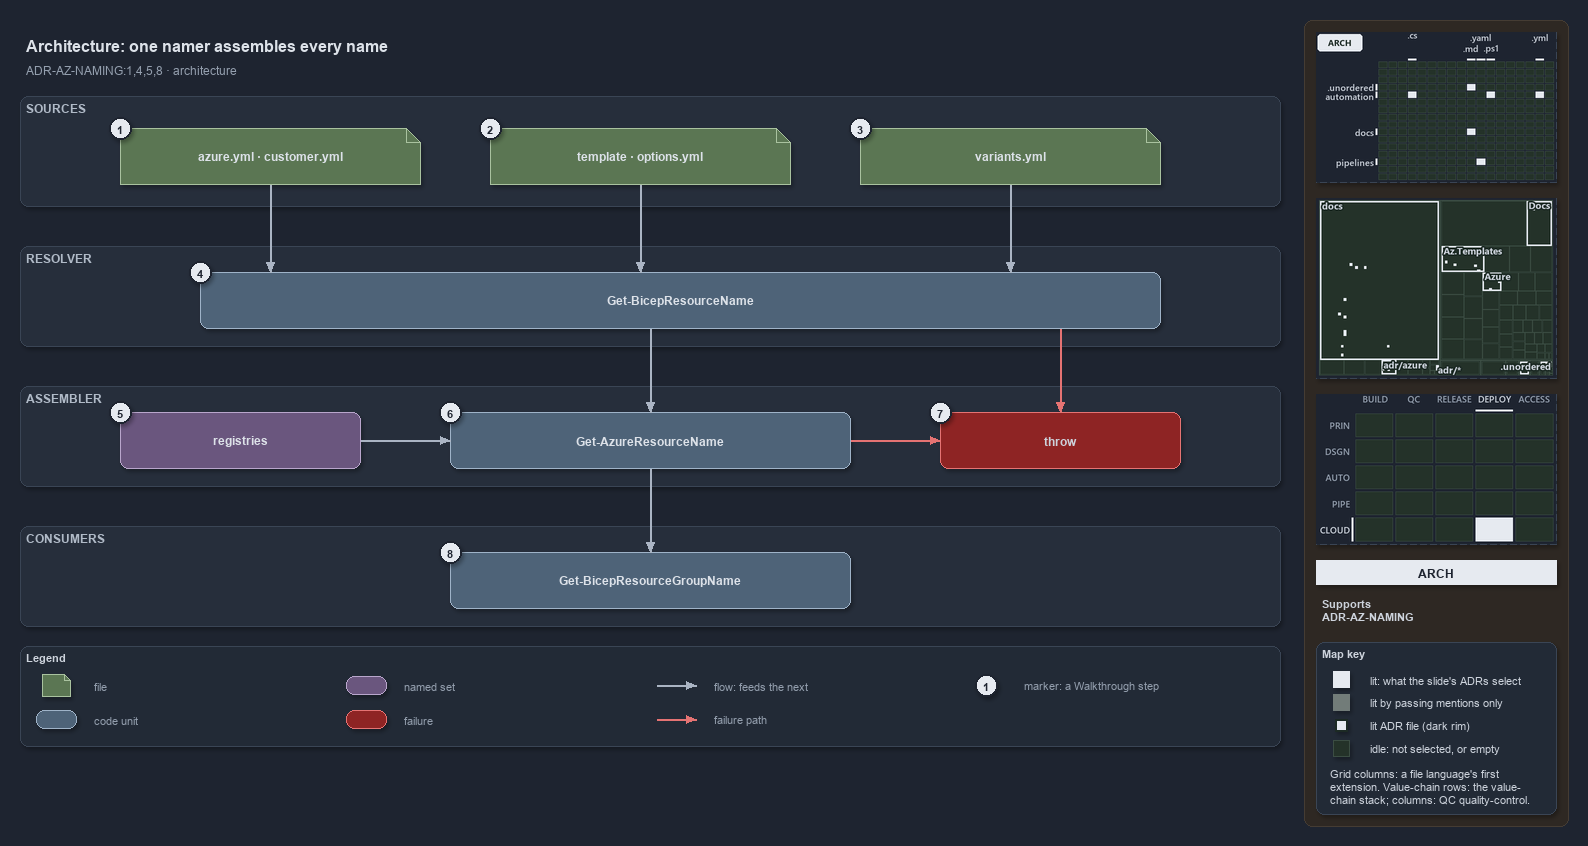

The diagram above was exported from draw.io. Its source (the exported page's mxGraphModel, read from the mxfile embedded in the PNG):
<mxGraphModel dx="1024" dy="768" grid="0" gridSize="10" guides="1" tooltips="1" connect="1" arrows="1" fold="1" page="1" pageScale="1" pageWidth="1572" pageHeight="750" background="#1E2430" math="0" shadow="1">
  <root>
    <mxCell id="0" />
    <mxCell id="1" parent="0" />
    <mxCell id="sidebar-bg" value="" style="rounded=1;arcSize=2;html=1;fillColor=#2E2823;strokeColor=#453C33;shadow=0;" vertex="1" parent="1">
      <mxGeometry x="1304" y="4" width="264" height="806" as="geometry" />
    </mxCell>
    <mxCell id="title" value="Architecture: one namer assembles every name" style="text;html=1;align=left;verticalAlign=middle;fontSize=16;fontStyle=1;fontColor=#DDE2E9;" vertex="1" parent="1">
      <mxGeometry x="20" y="14" width="1260" height="30" as="geometry" />
    </mxCell>
    <mxCell id="subtitle" value="ADR-AZ-NAMING:1,4,5,8 · architecture" style="text;html=1;align=left;verticalAlign=middle;fontSize=12;fontColor=#949FAE;" vertex="1" parent="1">
      <mxGeometry x="20" y="44" width="1240" height="20" as="geometry" />
    </mxCell>
    <mxCell id="band-sources" value="SOURCES" style="rounded=1;html=1;arcSize=3;fillColor=#262E3B;strokeColor=#3A4555;verticalAlign=top;align=left;spacingLeft=8;fontStyle=1;fontSize=12;fontColor=#B0BAC7;" vertex="1" parent="1">
      <mxGeometry x="20" y="80" width="1260" height="110" as="geometry" />
    </mxCell>
    <mxCell id="band-resolver" value="RESOLVER" style="rounded=1;html=1;arcSize=3;fillColor=#262E3B;strokeColor=#3A4555;verticalAlign=top;align=left;spacingLeft=8;fontStyle=1;fontSize=12;fontColor=#B0BAC7;" vertex="1" parent="1">
      <mxGeometry x="20" y="230" width="1260" height="100" as="geometry" />
    </mxCell>
    <mxCell id="band-assembler" value="ASSEMBLER" style="rounded=1;html=1;arcSize=3;fillColor=#262E3B;strokeColor=#3A4555;verticalAlign=top;align=left;spacingLeft=8;fontStyle=1;fontSize=12;fontColor=#B0BAC7;" vertex="1" parent="1">
      <mxGeometry x="20" y="370" width="1260" height="100" as="geometry" />
    </mxCell>
    <mxCell id="band-consumers" value="CONSUMERS" style="rounded=1;html=1;arcSize=3;fillColor=#262E3B;strokeColor=#3A4555;verticalAlign=top;align=left;spacingLeft=8;fontStyle=1;fontSize=12;fontColor=#B0BAC7;" vertex="1" parent="1">
      <mxGeometry x="20" y="510" width="1260" height="100" as="geometry" />
    </mxCell>
    <mxCell id="src-azure" value="&lt;b&gt;azure.yml · customer.yml&lt;/b&gt;" style="shape=note;size=14;whiteSpace=wrap;html=1;fillColor=#5B7653;strokeColor=#A9C29F;fontColor=#DDE2E9;fontSize=12;" vertex="1" parent="1">
      <mxGeometry x="120" y="112" width="300" height="56" as="geometry" />
    </mxCell>
    <mxCell id="src-template" value="&lt;b&gt;template · options.yml&lt;/b&gt;" style="shape=note;size=14;whiteSpace=wrap;html=1;fillColor=#5B7653;strokeColor=#A9C29F;fontColor=#DDE2E9;fontSize=12;" vertex="1" parent="1">
      <mxGeometry x="490" y="112" width="300" height="56" as="geometry" />
    </mxCell>
    <mxCell id="src-variants" value="&lt;b&gt;variants.yml&lt;/b&gt;" style="shape=note;size=14;whiteSpace=wrap;html=1;fillColor=#5B7653;strokeColor=#A9C29F;fontColor=#DDE2E9;fontSize=12;" vertex="1" parent="1">
      <mxGeometry x="860" y="112" width="300" height="56" as="geometry" />
    </mxCell>
    <mxCell id="resolver" value="&lt;b&gt;Get-BicepResourceName&lt;/b&gt;" style="rounded=1;whiteSpace=wrap;html=1;arcSize=20;fillColor=#4E6378;strokeColor=#9FB3C8;fontColor=#DDE2E9;fontSize=12;" vertex="1" parent="1">
      <mxGeometry x="200" y="256" width="960" height="56" as="geometry" />
    </mxCell>
    <mxCell id="registries" value="&lt;b&gt;registries&lt;/b&gt;" style="rounded=1;whiteSpace=wrap;html=1;arcSize=20;fillColor=#6A567E;strokeColor=#B9A6CC;fontColor=#DDE2E9;fontSize=12;" vertex="1" parent="1">
      <mxGeometry x="120" y="396" width="240" height="56" as="geometry" />
    </mxCell>
    <mxCell id="namer" value="&lt;b&gt;Get-AzureResourceName&lt;/b&gt;" style="rounded=1;whiteSpace=wrap;html=1;arcSize=20;fillColor=#4E6378;strokeColor=#9FB3C8;fontColor=#DDE2E9;fontSize=12;" vertex="1" parent="1">
      <mxGeometry x="450" y="396" width="400" height="56" as="geometry" />
    </mxCell>
    <mxCell id="throw" value="&lt;b&gt;throw&lt;/b&gt;" style="rounded=1;whiteSpace=wrap;html=1;arcSize=20;fillColor=#8E2424;strokeColor=#E57373;fontSize=12;" vertex="1" parent="1">
      <mxGeometry x="940" y="396" width="240" height="56" as="geometry" />
    </mxCell>
    <mxCell id="consumer" value="&lt;b&gt;Get-BicepResourceGroupName&lt;/b&gt;" style="rounded=1;whiteSpace=wrap;html=1;arcSize=20;fillColor=#4E6378;strokeColor=#9FB3C8;fontColor=#DDE2E9;fontSize=12;" vertex="1" parent="1">
      <mxGeometry x="450" y="536" width="400" height="56" as="geometry" />
    </mxCell>
    <mxCell id="p-edge-azure-resolver-a" value="" style="text;html=1;strokeColor=none;fillColor=none;" vertex="1" parent="1">
      <mxGeometry x="270" y="168" width="1" height="1" as="geometry" />
    </mxCell>
    <mxCell id="p-edge-azure-resolver-b" value="" style="text;html=1;strokeColor=none;fillColor=none;" vertex="1" parent="1">
      <mxGeometry x="270" y="256" width="1" height="1" as="geometry" />
    </mxCell>
    <mxCell id="edge-azure-resolver" value="" style="edgeStyle=orthogonalEdgeStyle;rounded=1;html=1;fontSize=11;endArrow=block;strokeColor=#AAB4C3;fontColor=#CDD3DC;shadow=0;" edge="1" parent="1" source="p-edge-azure-resolver-a" target="p-edge-azure-resolver-b">
      <mxGeometry relative="1" as="geometry" />
    </mxCell>
    <mxCell id="p-edge-template-resolver-a" value="" style="text;html=1;strokeColor=none;fillColor=none;" vertex="1" parent="1">
      <mxGeometry x="640" y="168" width="1" height="1" as="geometry" />
    </mxCell>
    <mxCell id="p-edge-template-resolver-b" value="" style="text;html=1;strokeColor=none;fillColor=none;" vertex="1" parent="1">
      <mxGeometry x="640" y="256" width="1" height="1" as="geometry" />
    </mxCell>
    <mxCell id="edge-template-resolver" value="" style="edgeStyle=orthogonalEdgeStyle;rounded=1;html=1;fontSize=11;endArrow=block;strokeColor=#AAB4C3;fontColor=#CDD3DC;shadow=0;" edge="1" parent="1" source="p-edge-template-resolver-a" target="p-edge-template-resolver-b">
      <mxGeometry relative="1" as="geometry" />
    </mxCell>
    <mxCell id="p-edge-variants-resolver-a" value="" style="text;html=1;strokeColor=none;fillColor=none;" vertex="1" parent="1">
      <mxGeometry x="1010" y="168" width="1" height="1" as="geometry" />
    </mxCell>
    <mxCell id="p-edge-variants-resolver-b" value="" style="text;html=1;strokeColor=none;fillColor=none;" vertex="1" parent="1">
      <mxGeometry x="1010" y="256" width="1" height="1" as="geometry" />
    </mxCell>
    <mxCell id="edge-variants-resolver" value="" style="edgeStyle=orthogonalEdgeStyle;rounded=1;html=1;fontSize=11;endArrow=block;strokeColor=#AAB4C3;fontColor=#CDD3DC;shadow=0;" edge="1" parent="1" source="p-edge-variants-resolver-a" target="p-edge-variants-resolver-b">
      <mxGeometry relative="1" as="geometry" />
    </mxCell>
    <mxCell id="p-edge-resolver-namer-a" value="" style="text;html=1;strokeColor=none;fillColor=none;" vertex="1" parent="1">
      <mxGeometry x="650" y="312" width="1" height="1" as="geometry" />
    </mxCell>
    <mxCell id="p-edge-resolver-namer-b" value="" style="text;html=1;strokeColor=none;fillColor=none;" vertex="1" parent="1">
      <mxGeometry x="650" y="396" width="1" height="1" as="geometry" />
    </mxCell>
    <mxCell id="edge-resolver-namer" value="" style="edgeStyle=orthogonalEdgeStyle;rounded=1;html=1;fontSize=11;endArrow=block;strokeColor=#AAB4C3;fontColor=#CDD3DC;shadow=0;" edge="1" parent="1" source="p-edge-resolver-namer-a" target="p-edge-resolver-namer-b">
      <mxGeometry relative="1" as="geometry" />
    </mxCell>
    <mxCell id="p-edge-resolver-throw-a" value="" style="text;html=1;strokeColor=none;fillColor=none;" vertex="1" parent="1">
      <mxGeometry x="1060" y="312" width="1" height="1" as="geometry" />
    </mxCell>
    <mxCell id="p-edge-resolver-throw-b" value="" style="text;html=1;strokeColor=none;fillColor=none;" vertex="1" parent="1">
      <mxGeometry x="1060" y="396" width="1" height="1" as="geometry" />
    </mxCell>
    <mxCell id="edge-resolver-throw" value="" style="edgeStyle=orthogonalEdgeStyle;rounded=1;html=1;fontSize=11;endArrow=block;strokeColor=#E57373;fontColor=#CDD3DC;shadow=0;" edge="1" parent="1" source="p-edge-resolver-throw-a" target="p-edge-resolver-throw-b">
      <mxGeometry relative="1" as="geometry" />
    </mxCell>
    <mxCell id="p-edge-registries-namer-a" value="" style="text;html=1;strokeColor=none;fillColor=none;" vertex="1" parent="1">
      <mxGeometry x="360" y="424" width="1" height="1" as="geometry" />
    </mxCell>
    <mxCell id="p-edge-registries-namer-b" value="" style="text;html=1;strokeColor=none;fillColor=none;" vertex="1" parent="1">
      <mxGeometry x="450" y="424" width="1" height="1" as="geometry" />
    </mxCell>
    <mxCell id="edge-registries-namer" value="" style="edgeStyle=orthogonalEdgeStyle;rounded=1;html=1;fontSize=11;endArrow=block;strokeColor=#AAB4C3;fontColor=#CDD3DC;shadow=0;" edge="1" parent="1" source="p-edge-registries-namer-a" target="p-edge-registries-namer-b">
      <mxGeometry relative="1" as="geometry" />
    </mxCell>
    <mxCell id="p-edge-namer-throw-a" value="" style="text;html=1;strokeColor=none;fillColor=none;" vertex="1" parent="1">
      <mxGeometry x="850" y="424" width="1" height="1" as="geometry" />
    </mxCell>
    <mxCell id="p-edge-namer-throw-b" value="" style="text;html=1;strokeColor=none;fillColor=none;" vertex="1" parent="1">
      <mxGeometry x="940" y="424" width="1" height="1" as="geometry" />
    </mxCell>
    <mxCell id="edge-namer-throw" value="" style="edgeStyle=orthogonalEdgeStyle;rounded=1;html=1;fontSize=11;endArrow=block;strokeColor=#E57373;fontColor=#CDD3DC;shadow=0;" edge="1" parent="1" source="p-edge-namer-throw-a" target="p-edge-namer-throw-b">
      <mxGeometry relative="1" as="geometry" />
    </mxCell>
    <mxCell id="p-edge-namer-consumer-a" value="" style="text;html=1;strokeColor=none;fillColor=none;" vertex="1" parent="1">
      <mxGeometry x="650" y="452" width="1" height="1" as="geometry" />
    </mxCell>
    <mxCell id="p-edge-namer-consumer-b" value="" style="text;html=1;strokeColor=none;fillColor=none;" vertex="1" parent="1">
      <mxGeometry x="650" y="536" width="1" height="1" as="geometry" />
    </mxCell>
    <mxCell id="edge-namer-consumer" value="" style="edgeStyle=orthogonalEdgeStyle;rounded=1;html=1;fontSize=11;endArrow=block;strokeColor=#AAB4C3;fontColor=#CDD3DC;shadow=0;" edge="1" parent="1" source="p-edge-namer-consumer-a" target="p-edge-namer-consumer-b">
      <mxGeometry relative="1" as="geometry" />
    </mxCell>
    <mxCell id="mark-1" value="1" style="ellipse;html=1;fillColor=#E6EAF0;strokeColor=#1E2430;strokeWidth=2;fontColor=#1E2430;fontStyle=1;fontSize=11;" vertex="1" parent="1">
      <mxGeometry x="109" y="101" width="22" height="22" as="geometry" />
    </mxCell>
    <mxCell id="mark-2" value="2" style="ellipse;html=1;fillColor=#E6EAF0;strokeColor=#1E2430;strokeWidth=2;fontColor=#1E2430;fontStyle=1;fontSize=11;" vertex="1" parent="1">
      <mxGeometry x="479" y="101" width="22" height="22" as="geometry" />
    </mxCell>
    <mxCell id="mark-3" value="3" style="ellipse;html=1;fillColor=#E6EAF0;strokeColor=#1E2430;strokeWidth=2;fontColor=#1E2430;fontStyle=1;fontSize=11;" vertex="1" parent="1">
      <mxGeometry x="849" y="101" width="22" height="22" as="geometry" />
    </mxCell>
    <mxCell id="mark-4" value="4" style="ellipse;html=1;fillColor=#E6EAF0;strokeColor=#1E2430;strokeWidth=2;fontColor=#1E2430;fontStyle=1;fontSize=11;" vertex="1" parent="1">
      <mxGeometry x="189" y="245" width="22" height="22" as="geometry" />
    </mxCell>
    <mxCell id="mark-5" value="5" style="ellipse;html=1;fillColor=#E6EAF0;strokeColor=#1E2430;strokeWidth=2;fontColor=#1E2430;fontStyle=1;fontSize=11;" vertex="1" parent="1">
      <mxGeometry x="109" y="385" width="22" height="22" as="geometry" />
    </mxCell>
    <mxCell id="mark-6" value="6" style="ellipse;html=1;fillColor=#E6EAF0;strokeColor=#1E2430;strokeWidth=2;fontColor=#1E2430;fontStyle=1;fontSize=11;" vertex="1" parent="1">
      <mxGeometry x="439" y="385" width="22" height="22" as="geometry" />
    </mxCell>
    <mxCell id="mark-7" value="7" style="ellipse;html=1;fillColor=#E6EAF0;strokeColor=#1E2430;strokeWidth=2;fontColor=#1E2430;fontStyle=1;fontSize=11;" vertex="1" parent="1">
      <mxGeometry x="929" y="385" width="22" height="22" as="geometry" />
    </mxCell>
    <mxCell id="mark-8" value="8" style="ellipse;html=1;fillColor=#E6EAF0;strokeColor=#1E2430;strokeWidth=2;fontColor=#1E2430;fontStyle=1;fontSize=11;" vertex="1" parent="1">
      <mxGeometry x="439" y="525" width="22" height="22" as="geometry" />
    </mxCell>
    <mxCell id="legend" value="&lt;b&gt;Legend&lt;/b&gt;" style="rounded=1;whiteSpace=wrap;html=1;arcSize=6;fillColor=#222A36;strokeColor=#3A4555;align=left;verticalAlign=top;spacing=8;fontSize=11;fontColor=#CDD3DC;" vertex="1" parent="1">
      <mxGeometry x="20" y="630" width="1260" height="100" as="geometry" />
    </mxCell>
    <mxCell id="legend-1" value="" style="shape=note;size=6;whiteSpace=wrap;html=1;fillColor=#5B7653;strokeColor=#A9C29F;fontColor=#DDE2E9;" vertex="1" parent="1">
      <mxGeometry x="42" y="658" width="28" height="22" as="geometry" />
    </mxCell>
    <mxCell id="legend-1-text" value="file" style="text;html=1;align=left;verticalAlign=middle;fontSize=11;fontColor=#949FAE;" vertex="1" parent="1">
      <mxGeometry x="88" y="659" width="250" height="20" as="geometry" />
    </mxCell>
    <mxCell id="legend-2" value="" style="rounded=1;whiteSpace=wrap;html=1;arcSize=20;fillColor=#4E6378;strokeColor=#9FB3C8;fontColor=#DDE2E9;" vertex="1" parent="1">
      <mxGeometry x="36" y="694" width="40" height="18" as="geometry" />
    </mxCell>
    <mxCell id="legend-2-text" value="code unit" style="text;html=1;align=left;verticalAlign=middle;fontSize=11;fontColor=#949FAE;" vertex="1" parent="1">
      <mxGeometry x="88" y="693" width="250" height="20" as="geometry" />
    </mxCell>
    <mxCell id="legend-3" value="" style="rounded=1;whiteSpace=wrap;html=1;arcSize=20;fillColor=#6A567E;strokeColor=#B9A6CC;fontColor=#DDE2E9;" vertex="1" parent="1">
      <mxGeometry x="346" y="660" width="40" height="18" as="geometry" />
    </mxCell>
    <mxCell id="legend-3-text" value="named set" style="text;html=1;align=left;verticalAlign=middle;fontSize=11;fontColor=#949FAE;" vertex="1" parent="1">
      <mxGeometry x="398" y="659" width="250" height="20" as="geometry" />
    </mxCell>
    <mxCell id="legend-4" value="" style="rounded=1;whiteSpace=wrap;html=1;arcSize=20;fillColor=#8E2424;strokeColor=#E57373;" vertex="1" parent="1">
      <mxGeometry x="346" y="694" width="40" height="18" as="geometry" />
    </mxCell>
    <mxCell id="legend-4-text" value="failure" style="text;html=1;align=left;verticalAlign=middle;fontSize=11;fontColor=#949FAE;" vertex="1" parent="1">
      <mxGeometry x="398" y="693" width="250" height="20" as="geometry" />
    </mxCell>
    <mxCell id="legend-5-a" value="" style="text;html=1;strokeColor=none;fillColor=none;" vertex="1" parent="1">
      <mxGeometry x="656" y="669" width="1" height="1" as="geometry" />
    </mxCell>
    <mxCell id="legend-5-b" value="" style="text;html=1;strokeColor=none;fillColor=none;" vertex="1" parent="1">
      <mxGeometry x="696" y="669" width="1" height="1" as="geometry" />
    </mxCell>
    <mxCell id="legend-5" value="" style="edgeStyle=orthogonalEdgeStyle;rounded=1;html=1;endArrow=block;strokeColor=#AAB4C3;fontColor=#CDD3DC;shadow=0;" edge="1" parent="1" source="legend-5-a" target="legend-5-b">
      <mxGeometry relative="1" as="geometry" />
    </mxCell>
    <mxCell id="legend-5-text" value="flow: feeds the next" style="text;html=1;align=left;verticalAlign=middle;fontSize=11;fontColor=#949FAE;" vertex="1" parent="1">
      <mxGeometry x="708" y="659" width="250" height="20" as="geometry" />
    </mxCell>
    <mxCell id="legend-6-a" value="" style="text;html=1;strokeColor=none;fillColor=none;" vertex="1" parent="1">
      <mxGeometry x="656" y="703" width="1" height="1" as="geometry" />
    </mxCell>
    <mxCell id="legend-6-b" value="" style="text;html=1;strokeColor=none;fillColor=none;" vertex="1" parent="1">
      <mxGeometry x="696" y="703" width="1" height="1" as="geometry" />
    </mxCell>
    <mxCell id="legend-6" value="" style="edgeStyle=orthogonalEdgeStyle;rounded=1;html=1;endArrow=block;strokeColor=#E57373;fontColor=#CDD3DC;shadow=0;" edge="1" parent="1" source="legend-6-a" target="legend-6-b">
      <mxGeometry relative="1" as="geometry" />
    </mxCell>
    <mxCell id="legend-6-text" value="failure path" style="text;html=1;align=left;verticalAlign=middle;fontSize=11;fontColor=#949FAE;" vertex="1" parent="1">
      <mxGeometry x="708" y="693" width="250" height="20" as="geometry" />
    </mxCell>
    <mxCell id="legend-7" value="1" style="ellipse;html=1;fillColor=#E6EAF0;strokeColor=#1E2430;strokeWidth=2;fontColor=#1E2430;fontStyle=1;fontSize=11;" vertex="1" parent="1">
      <mxGeometry x="975" y="658" width="22" height="22" as="geometry" />
    </mxCell>
    <mxCell id="legend-7-text" value="marker: a Walkthrough step" style="text;html=1;align=left;verticalAlign=middle;fontSize=11;fontColor=#949FAE;" vertex="1" parent="1">
      <mxGeometry x="1018" y="659" width="250" height="20" as="geometry" />
    </mxCell>
    <mxCell id="minimap-grid" value="" style="shape=image;html=1;imageAspect=0;aspect=fixed;verticalLabelPosition=bottom;strokeColor=#3A4555;dashed=1;fillColor=#222A36;image=data:image/png,(base64 omitted: 11536 chars);" vertex="1" parent="1">
      <mxGeometry x="1316" y="16" width="240" height="150" as="geometry" />
    </mxCell>
    <mxCell id="minimap-tree" value="" style="shape=image;html=1;imageAspect=0;aspect=fixed;verticalLabelPosition=bottom;strokeColor=#3A4555;dashed=1;fillColor=#222A36;image=data:image/png,(base64 omitted: 17460 chars);" vertex="1" parent="1">
      <mxGeometry x="1316" y="182" width="240" height="180" as="geometry" />
    </mxCell>
    <mxCell id="minimap-chain" value="" style="shape=image;html=1;imageAspect=0;aspect=fixed;verticalLabelPosition=bottom;strokeColor=#3A4555;dashed=1;fillColor=#222A36;image=data:image/png,(base64 omitted: 12580 chars);" vertex="1" parent="1">
      <mxGeometry x="1316" y="378" width="240" height="150" as="geometry" />
    </mxCell>
    <mxCell id="lens-badge" value="ARCH" style="rounded=0;whiteSpace=wrap;html=1;align=center;verticalAlign=middle;fontSize=12;fontStyle=1;fontColor=#1E2430;fillColor=#E6EAF0;strokeColor=none;" vertex="1" parent="1">
      <mxGeometry x="1316" y="544" width="240" height="24" as="geometry" />
    </mxCell>
    <mxCell id="supports" value="&lt;b&gt;Supports&lt;/b&gt;&lt;br&gt;ADR-AZ-NAMING" style="text;html=1;whiteSpace=wrap;align=left;verticalAlign=top;fontSize=11;fontColor=#CDD3DC;" vertex="1" parent="1">
      <mxGeometry x="1316" y="576" width="240" height="38" as="geometry" />
    </mxCell>
    <mxCell id="mapkey" value="&lt;b&gt;Map key&lt;/b&gt;" style="rounded=1;arcSize=6;whiteSpace=wrap;html=1;align=left;verticalAlign=top;fontSize=11;fontColor=#CDD3DC;fillColor=#222A36;strokeColor=#3A4555;spacingLeft=8;spacingTop=2;" vertex="1" parent="1">
      <mxGeometry x="1316" y="626" width="240" height="172" as="geometry" />
    </mxCell>
    <mxCell id="mapkey-lit" value="" style="rounded=0;html=1;fillColor=#E6EAF0;strokeColor=#E6EAF0;" vertex="1" parent="1">
      <mxGeometry x="1333.0" y="655.0" width="16" height="16" as="geometry" />
    </mxCell>
    <mxCell id="mapkey-lit-text" value="lit: what the slide's ADRs select" style="text;html=1;align=left;verticalAlign=middle;fontSize=11;fontColor=#CDD3DC;" vertex="1" parent="1">
      <mxGeometry x="1364" y="653" width="184" height="20" as="geometry" />
    </mxCell>
    <mxCell id="mapkey-touched" value="" style="rounded=0;html=1;fillColor=#727C79;strokeColor=#727C79;" vertex="1" parent="1">
      <mxGeometry x="1333.0" y="678.0" width="16" height="16" as="geometry" />
    </mxCell>
    <mxCell id="mapkey-touched-text" value="lit by passing mentions only" style="text;html=1;align=left;verticalAlign=middle;fontSize=11;fontColor=#CDD3DC;" vertex="1" parent="1">
      <mxGeometry x="1364" y="676" width="184" height="20" as="geometry" />
    </mxCell>
    <mxCell id="mapkey-adr" value="" style="rounded=0;html=1;fillColor=#E6EAF0;strokeColor=#1C2A24;strokeWidth=2;" vertex="1" parent="1">
      <mxGeometry x="1335.0" y="703.0" width="12" height="12" as="geometry" />
    </mxCell>
    <mxCell id="mapkey-adr-text" value="lit ADR file (dark rim)" style="text;html=1;align=left;verticalAlign=middle;fontSize=11;fontColor=#CDD3DC;" vertex="1" parent="1">
      <mxGeometry x="1364" y="699" width="184" height="20" as="geometry" />
    </mxCell>
    <mxCell id="mapkey-idle" value="" style="rounded=0;html=1;fillColor=#243229;strokeColor=#3B4D43;" vertex="1" parent="1">
      <mxGeometry x="1333.0" y="724.0" width="16" height="16" as="geometry" />
    </mxCell>
    <mxCell id="mapkey-idle-text" value="idle: not selected, or empty" style="text;html=1;align=left;verticalAlign=middle;fontSize=11;fontColor=#CDD3DC;" vertex="1" parent="1">
      <mxGeometry x="1364" y="722" width="184" height="20" as="geometry" />
    </mxCell>
    <mxCell id="mapkey-codes" value="Grid columns: a file language's first&lt;br&gt;extension. Value-chain rows: the value-&lt;br&gt;chain stack; columns: QC quality-control." style="text;html=1;align=left;verticalAlign=top;whiteSpace=wrap;fontSize=11;fontColor=#CDD3DC;" vertex="1" parent="1">
      <mxGeometry x="1324" y="746" width="224" height="46" as="geometry" />
    </mxCell>
  </root>
</mxGraphModel>